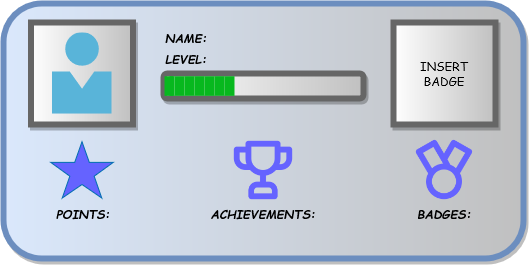

The diagram above was exported from draw.io. Its source (the exported page's mxGraphModel, read from the mxfile embedded in the PNG):
<mxGraphModel dx="156" dy="83" grid="1" gridSize="10" guides="1" tooltips="1" connect="1" arrows="1" fold="1" page="1" pageScale="1" pageWidth="850" pageHeight="1100" math="0" shadow="0">
  <root>
    <mxCell id="0" />
    <mxCell id="1" parent="0" />
    <mxCell id="i22NhLRdaxAfYw5JqORR-1" value="" style="rounded=1;whiteSpace=wrap;html=1;fillColor=#dae8fc;strokeColor=#6c8ebf;gradientDirection=east;gradientColor=#c0c0c0;strokeWidth=6;glass=0;shadow=1;" parent="1" vertex="1">
      <mxGeometry x="210" y="190" width="520" height="255" as="geometry" />
    </mxCell>
    <mxCell id="i22NhLRdaxAfYw5JqORR-2" value="LEVEL:" style="text;html=1;align=center;verticalAlign=middle;whiteSpace=wrap;rounded=0;shadow=1;glass=0;sketch=0;strokeWidth=6;fontStyle=3;labelBackgroundColor=none;fontFamily=Comic Sans MS;labelBorderColor=none;" parent="1" vertex="1">
      <mxGeometry x="362.5" y="230" width="60" height="30" as="geometry" />
    </mxCell>
    <mxCell id="i22NhLRdaxAfYw5JqORR-3" value="" style="rounded=0;whiteSpace=wrap;html=1;shadow=1;glass=0;labelBackgroundColor=none;labelBorderColor=none;sketch=0;strokeWidth=6;fontFamily=Comic Sans MS;gradientColor=#c0c0c0;gradientDirection=east;fontColor=#000000;strokeColor=#666666;" parent="1" vertex="1">
      <mxGeometry x="237.5" y="209" width="102" height="102" as="geometry" />
    </mxCell>
    <mxCell id="i22NhLRdaxAfYw5JqORR-4" value="POINTS:" style="text;html=1;align=center;verticalAlign=middle;whiteSpace=wrap;rounded=0;shadow=1;glass=0;sketch=0;strokeWidth=6;fontStyle=3;labelBackgroundColor=none;fontFamily=Comic Sans MS;labelBorderColor=none;" parent="1" vertex="1">
      <mxGeometry x="259.75" y="384.5" width="60" height="30" as="geometry" />
    </mxCell>
    <mxCell id="i22NhLRdaxAfYw5JqORR-10" value="ACHIEVEMENTS:" style="text;html=1;align=center;verticalAlign=middle;whiteSpace=wrap;rounded=0;shadow=1;glass=0;sketch=0;strokeWidth=6;fontStyle=3;labelBackgroundColor=none;fontFamily=Comic Sans MS;labelBorderColor=none;" parent="1" vertex="1">
      <mxGeometry x="440" y="384.5" width="60" height="30" as="geometry" />
    </mxCell>
    <mxCell id="i22NhLRdaxAfYw5JqORR-11" value="BADGES:" style="text;html=1;align=center;verticalAlign=middle;whiteSpace=wrap;rounded=0;shadow=1;glass=0;sketch=0;strokeWidth=6;fontStyle=3;labelBackgroundColor=none;fontFamily=Comic Sans MS;labelBorderColor=none;" parent="1" vertex="1">
      <mxGeometry x="621" y="384.5" width="60" height="30" as="geometry" />
    </mxCell>
    <mxCell id="i22NhLRdaxAfYw5JqORR-15" value="" style="rounded=1;whiteSpace=wrap;html=1;shadow=1;glass=0;labelBackgroundColor=none;labelBorderColor=none;sketch=0;strokeColor=#666666;strokeWidth=6;fontFamily=Comic Sans MS;fontColor=#000000;gradientColor=#c0c0c0;gradientDirection=east;" parent="1" vertex="1">
      <mxGeometry x="370" y="260" width="200" height="25" as="geometry" />
    </mxCell>
    <mxCell id="i22NhLRdaxAfYw5JqORR-16" value="" style="sketch=0;aspect=fixed;html=1;points=[];align=center;image;fontSize=12;image=img/lib/mscae/Person.svg;rounded=1;shadow=1;glass=0;labelBackgroundColor=none;labelBorderColor=none;strokeColor=#666666;strokeWidth=6;fontFamily=Comic Sans MS;fontColor=#000000;gradientColor=#c0c0c0;gradientDirection=east;" parent="1" vertex="1">
      <mxGeometry x="258.5" y="219.46" width="60" height="81.08" as="geometry" />
    </mxCell>
    <mxCell id="TKBEVjeVJTdVIBR31xMA-2" value="NAME:" style="text;html=1;align=center;verticalAlign=middle;whiteSpace=wrap;rounded=0;shadow=1;glass=0;sketch=0;strokeWidth=6;fontStyle=3;labelBackgroundColor=none;fontFamily=Comic Sans MS;labelBorderColor=none;" vertex="1" parent="1">
      <mxGeometry x="362.5" y="209" width="60" height="30" as="geometry" />
    </mxCell>
    <mxCell id="TKBEVjeVJTdVIBR31xMA-3" value="" style="verticalLabelPosition=bottom;verticalAlign=top;html=1;shape=mxgraph.basic.star;fillColor=#6563ff;strokeColor=#006EAF;fontColor=#ffffff;" vertex="1" parent="1">
      <mxGeometry x="257.25" y="328.25" width="62.5" height="56.25" as="geometry" />
    </mxCell>
    <mxCell id="TKBEVjeVJTdVIBR31xMA-9" value="" style="shape=image;html=1;verticalAlign=top;verticalLabelPosition=bottom;labelBackgroundColor=#ffffff;imageAspect=0;aspect=fixed;image=https://cdn1.iconfinder.com/data/icons/unicons-line-vol-6/24/trophy-128.png;imageBackground=none;" vertex="1" parent="1">
      <mxGeometry x="435" y="322.12" width="70" height="70" as="geometry" />
    </mxCell>
    <mxCell id="TKBEVjeVJTdVIBR31xMA-16" value="" style="shape=image;html=1;verticalAlign=top;verticalLabelPosition=bottom;labelBackgroundColor=#ffffff;imageAspect=0;aspect=fixed;image=https://cdn1.iconfinder.com/data/icons/unicons-line-vol-4/24/medal-128.png;fillColor=#6563ff;" vertex="1" parent="1">
      <mxGeometry x="615.25" y="320.62" width="71.5" height="71.5" as="geometry" />
    </mxCell>
    <mxCell id="TKBEVjeVJTdVIBR31xMA-20" value="&lt;div&gt;INSERT &lt;br&gt;&lt;/div&gt;&lt;div&gt;BADGE&lt;/div&gt;" style="rounded=0;whiteSpace=wrap;html=1;shadow=1;glass=0;labelBackgroundColor=none;labelBorderColor=none;sketch=0;strokeWidth=6;fontFamily=Comic Sans MS;gradientColor=#c0c0c0;gradientDirection=east;fontColor=#000000;strokeColor=#666666;" vertex="1" parent="1">
      <mxGeometry x="600" y="209" width="102" height="102" as="geometry" />
    </mxCell>
    <mxCell id="TKBEVjeVJTdVIBR31xMA-25" value="" style="rounded=0;whiteSpace=wrap;html=1;fillColor=#07b81e;strokeColor=none;fontColor=#ffffff;gradientColor=none;fillStyle=solid;" vertex="1" parent="1">
      <mxGeometry x="371" y="262.75" width="9" height="19.6" as="geometry" />
    </mxCell>
    <mxCell id="TKBEVjeVJTdVIBR31xMA-26" value="" style="rounded=0;whiteSpace=wrap;html=1;fillColor=#07b81e;strokeColor=none;fontColor=#ffffff;gradientColor=none;fillStyle=solid;" vertex="1" parent="1">
      <mxGeometry x="376" y="262.75" width="5" height="19.6" as="geometry" />
    </mxCell>
    <mxCell id="TKBEVjeVJTdVIBR31xMA-67" value="" style="rounded=0;whiteSpace=wrap;html=1;fillColor=#07b81e;strokeColor=none;fontColor=#ffffff;gradientColor=none;fillStyle=solid;" vertex="1" parent="1">
      <mxGeometry x="381" y="262.75" width="10" height="19.6" as="geometry" />
    </mxCell>
    <mxCell id="TKBEVjeVJTdVIBR31xMA-68" value="" style="rounded=0;whiteSpace=wrap;html=1;fillColor=#07b81e;strokeColor=none;fontColor=#ffffff;gradientColor=none;fillStyle=solid;" vertex="1" parent="1">
      <mxGeometry x="391" y="262.7" width="10" height="19.6" as="geometry" />
    </mxCell>
    <mxCell id="TKBEVjeVJTdVIBR31xMA-69" value="" style="rounded=0;whiteSpace=wrap;html=1;fillColor=#07b81e;strokeColor=none;fontColor=#ffffff;gradientColor=none;fillStyle=solid;" vertex="1" parent="1">
      <mxGeometry x="401" y="262.7" width="10" height="19.6" as="geometry" />
    </mxCell>
    <mxCell id="TKBEVjeVJTdVIBR31xMA-70" value="" style="rounded=0;whiteSpace=wrap;html=1;fillColor=#07b81e;strokeColor=none;fontColor=#ffffff;gradientColor=none;fillStyle=solid;" vertex="1" parent="1">
      <mxGeometry x="411" y="262.75" width="10" height="19.6" as="geometry" />
    </mxCell>
    <mxCell id="TKBEVjeVJTdVIBR31xMA-71" value="" style="rounded=0;whiteSpace=wrap;html=1;fillColor=#07b81e;strokeColor=none;fontColor=#ffffff;gradientColor=none;fillStyle=solid;" vertex="1" parent="1">
      <mxGeometry x="421" y="262.7" width="10" height="19.6" as="geometry" />
    </mxCell>
    <mxCell id="TKBEVjeVJTdVIBR31xMA-72" value="" style="rounded=0;whiteSpace=wrap;html=1;fillColor=#07b81e;strokeColor=none;fontColor=#ffffff;gradientColor=none;fillStyle=solid;" vertex="1" parent="1">
      <mxGeometry x="431" y="262.75" width="10" height="19.6" as="geometry" />
    </mxCell>
  </root>
</mxGraphModel>